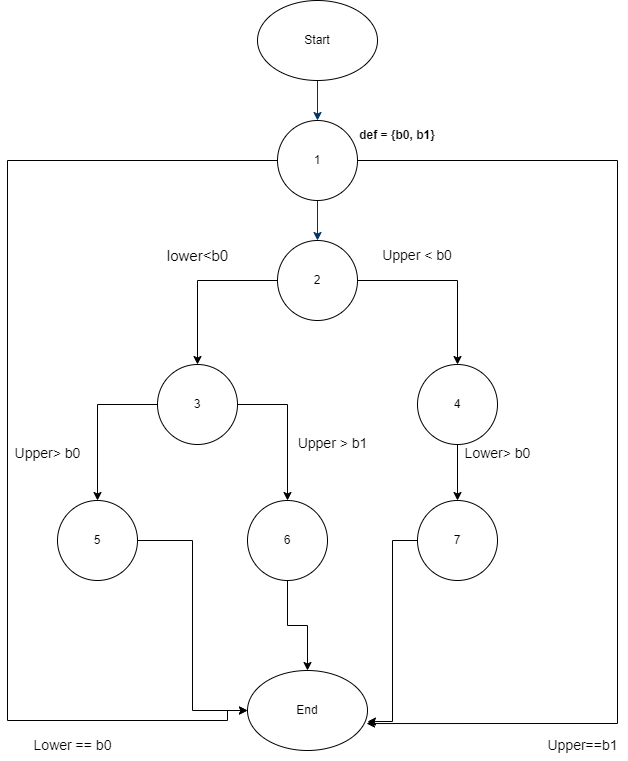

The diagram above was exported from draw.io. Its source (the exported page's mxGraphModel, read from the mxfile embedded in the PNG):
<mxGraphModel dx="880" dy="426" grid="1" gridSize="10" guides="1" tooltips="1" connect="1" arrows="1" fold="1" page="1" pageScale="1" pageWidth="1169" pageHeight="827" background="none" math="0" shadow="0">
  <root>
    <mxCell id="0" />
    <mxCell id="1" parent="0" />
    <mxCell id="7" style="fontStyle=1;strokeColor=#003366;strokeWidth=1;html=1;" parent="1" edge="1">
      <mxGeometry relative="1" as="geometry">
        <mxPoint x="320" y="130" as="targetPoint" />
        <mxPoint x="320" y="90" as="sourcePoint" />
      </mxGeometry>
    </mxCell>
    <mxCell id="8" style="fontStyle=1;strokeColor=#003366;strokeWidth=1;html=1;" parent="1" edge="1">
      <mxGeometry relative="1" as="geometry">
        <mxPoint x="320" y="210" as="sourcePoint" />
        <mxPoint x="320" y="250" as="targetPoint" />
      </mxGeometry>
    </mxCell>
    <mxCell id="Ppa433qDJCc283DXEN7x-22" style="edgeStyle=orthogonalEdgeStyle;rounded=0;orthogonalLoop=1;jettySize=auto;html=1;entryX=0.992;entryY=0.663;entryDx=0;entryDy=0;entryPerimeter=0;" edge="1" parent="1" source="iaiQy_a6z7dNvKEvQlGu-55" target="WoA3_yKL9TKNJkQbXdxu-9">
      <mxGeometry relative="1" as="geometry">
        <mxPoint x="600" y="710" as="targetPoint" />
        <Array as="points">
          <mxPoint x="620" y="170" />
          <mxPoint x="620" y="733" />
        </Array>
      </mxGeometry>
    </mxCell>
    <mxCell id="Ppa433qDJCc283DXEN7x-23" style="edgeStyle=orthogonalEdgeStyle;rounded=0;orthogonalLoop=1;jettySize=auto;html=1;entryX=0;entryY=0.5;entryDx=0;entryDy=0;" edge="1" parent="1" source="iaiQy_a6z7dNvKEvQlGu-55" target="WoA3_yKL9TKNJkQbXdxu-9">
      <mxGeometry relative="1" as="geometry">
        <mxPoint x="220" y="720" as="targetPoint" />
        <Array as="points">
          <mxPoint x="10" y="170" />
          <mxPoint x="10" y="730" />
          <mxPoint x="230" y="730" />
        </Array>
      </mxGeometry>
    </mxCell>
    <mxCell id="iaiQy_a6z7dNvKEvQlGu-55" value="1" style="ellipse;whiteSpace=wrap;html=1;aspect=fixed;" parent="1" vertex="1">
      <mxGeometry x="280" y="130" width="80" height="80" as="geometry" />
    </mxCell>
    <mxCell id="Ppa433qDJCc283DXEN7x-8" style="edgeStyle=orthogonalEdgeStyle;rounded=0;orthogonalLoop=1;jettySize=auto;html=1;entryX=0.5;entryY=0;entryDx=0;entryDy=0;" edge="1" parent="1" source="dfBVqz4k9pEs6CLSLdXw-55" target="dfBVqz4k9pEs6CLSLdXw-56">
      <mxGeometry relative="1" as="geometry" />
    </mxCell>
    <mxCell id="Ppa433qDJCc283DXEN7x-10" style="edgeStyle=orthogonalEdgeStyle;rounded=0;orthogonalLoop=1;jettySize=auto;html=1;entryX=0.5;entryY=0;entryDx=0;entryDy=0;" edge="1" parent="1" source="dfBVqz4k9pEs6CLSLdXw-55" target="Ppa433qDJCc283DXEN7x-9">
      <mxGeometry relative="1" as="geometry" />
    </mxCell>
    <mxCell id="dfBVqz4k9pEs6CLSLdXw-55" value="2" style="ellipse;whiteSpace=wrap;html=1;aspect=fixed;" parent="1" vertex="1">
      <mxGeometry x="280" y="250" width="80" height="80" as="geometry" />
    </mxCell>
    <mxCell id="Ppa433qDJCc283DXEN7x-15" style="edgeStyle=orthogonalEdgeStyle;rounded=0;orthogonalLoop=1;jettySize=auto;html=1;entryX=0.5;entryY=0;entryDx=0;entryDy=0;" edge="1" parent="1" source="dfBVqz4k9pEs6CLSLdXw-56" target="Ppa433qDJCc283DXEN7x-12">
      <mxGeometry relative="1" as="geometry" />
    </mxCell>
    <mxCell id="Ppa433qDJCc283DXEN7x-16" style="edgeStyle=orthogonalEdgeStyle;rounded=0;orthogonalLoop=1;jettySize=auto;html=1;entryX=0.5;entryY=0;entryDx=0;entryDy=0;" edge="1" parent="1" source="dfBVqz4k9pEs6CLSLdXw-56" target="Ppa433qDJCc283DXEN7x-13">
      <mxGeometry relative="1" as="geometry" />
    </mxCell>
    <mxCell id="dfBVqz4k9pEs6CLSLdXw-56" value="3" style="ellipse;whiteSpace=wrap;html=1;aspect=fixed;" parent="1" vertex="1">
      <mxGeometry x="160" y="374" width="80" height="80" as="geometry" />
    </mxCell>
    <mxCell id="dfBVqz4k9pEs6CLSLdXw-58" value="&lt;b&gt;def = {b0, b1}&lt;/b&gt;" style="text;html=1;align=center;verticalAlign=middle;whiteSpace=wrap;rounded=0;" parent="1" vertex="1">
      <mxGeometry x="360" y="130" width="80" height="30" as="geometry" />
    </mxCell>
    <mxCell id="Ppa433qDJCc283DXEN7x-17" style="edgeStyle=orthogonalEdgeStyle;rounded=0;orthogonalLoop=1;jettySize=auto;html=1;entryX=0.5;entryY=0;entryDx=0;entryDy=0;" edge="1" parent="1" source="Ppa433qDJCc283DXEN7x-9" target="Ppa433qDJCc283DXEN7x-14">
      <mxGeometry relative="1" as="geometry" />
    </mxCell>
    <mxCell id="Ppa433qDJCc283DXEN7x-9" value="4" style="ellipse;whiteSpace=wrap;html=1;aspect=fixed;" vertex="1" parent="1">
      <mxGeometry x="420" y="374" width="80" height="80" as="geometry" />
    </mxCell>
    <mxCell id="WoA3_yKL9TKNJkQbXdxu-9" value="End" style="ellipse;whiteSpace=wrap;html=1;" vertex="1" parent="1">
      <mxGeometry x="250" y="680" width="120" height="80" as="geometry" />
    </mxCell>
    <mxCell id="Ppa433qDJCc283DXEN7x-11" value="&lt;font style=&quot;font-size: 14px;&quot;&gt;Upper &amp;lt; b0&lt;/font&gt;" style="text;html=1;align=center;verticalAlign=middle;whiteSpace=wrap;rounded=0;" vertex="1" parent="1">
      <mxGeometry x="380" y="250" width="80" height="30" as="geometry" />
    </mxCell>
    <mxCell id="WoA3_yKL9TKNJkQbXdxu-11" value="&lt;font style=&quot;font-size: 15px;&quot;&gt;lower&amp;lt;b0&lt;/font&gt;" style="text;html=1;align=center;verticalAlign=middle;resizable=0;points=[];autosize=1;strokeColor=none;fillColor=none;" vertex="1" parent="1">
      <mxGeometry x="160" y="250" width="80" height="30" as="geometry" />
    </mxCell>
    <mxCell id="WoA3_yKL9TKNJkQbXdxu-10" value="Start" style="ellipse;whiteSpace=wrap;html=1;" vertex="1" parent="1">
      <mxGeometry x="260" y="10" width="120" height="80" as="geometry" />
    </mxCell>
    <mxCell id="Ppa433qDJCc283DXEN7x-21" style="edgeStyle=orthogonalEdgeStyle;rounded=0;orthogonalLoop=1;jettySize=auto;html=1;entryX=0;entryY=0.5;entryDx=0;entryDy=0;" edge="1" parent="1" source="Ppa433qDJCc283DXEN7x-12" target="WoA3_yKL9TKNJkQbXdxu-9">
      <mxGeometry relative="1" as="geometry" />
    </mxCell>
    <mxCell id="Ppa433qDJCc283DXEN7x-12" value="5" style="ellipse;whiteSpace=wrap;html=1;aspect=fixed;" vertex="1" parent="1">
      <mxGeometry x="60" y="510" width="80" height="80" as="geometry" />
    </mxCell>
    <mxCell id="Ppa433qDJCc283DXEN7x-20" style="edgeStyle=orthogonalEdgeStyle;rounded=0;orthogonalLoop=1;jettySize=auto;html=1;entryX=0.5;entryY=0;entryDx=0;entryDy=0;" edge="1" parent="1" source="Ppa433qDJCc283DXEN7x-13" target="WoA3_yKL9TKNJkQbXdxu-9">
      <mxGeometry relative="1" as="geometry" />
    </mxCell>
    <mxCell id="Ppa433qDJCc283DXEN7x-13" value="6" style="ellipse;whiteSpace=wrap;html=1;aspect=fixed;" vertex="1" parent="1">
      <mxGeometry x="250" y="510" width="80" height="80" as="geometry" />
    </mxCell>
    <mxCell id="Ppa433qDJCc283DXEN7x-14" value="7" style="ellipse;whiteSpace=wrap;html=1;aspect=fixed;" vertex="1" parent="1">
      <mxGeometry x="420" y="510" width="80" height="80" as="geometry" />
    </mxCell>
    <mxCell id="WoA3_yKL9TKNJkQbXdxu-13" value="&lt;font style=&quot;font-size: 14px;&quot;&gt;Upper&amp;gt; b0&lt;/font&gt;" style="text;html=1;align=center;verticalAlign=middle;resizable=0;points=[];autosize=1;strokeColor=none;fillColor=none;" vertex="1" parent="1">
      <mxGeometry x="5" y="448" width="90" height="30" as="geometry" />
    </mxCell>
    <mxCell id="WoA3_yKL9TKNJkQbXdxu-14" value="&lt;font style=&quot;font-size: 14px;&quot;&gt;Upper &amp;gt; b1&lt;br&gt;&lt;/font&gt;" style="text;html=1;align=center;verticalAlign=middle;resizable=0;points=[];autosize=1;strokeColor=none;fillColor=none;" vertex="1" parent="1">
      <mxGeometry x="290" y="438" width="90" height="30" as="geometry" />
    </mxCell>
    <mxCell id="Ppa433qDJCc283DXEN7x-19" style="edgeStyle=orthogonalEdgeStyle;rounded=0;orthogonalLoop=1;jettySize=auto;html=1;entryX=1;entryY=0.638;entryDx=0;entryDy=0;entryPerimeter=0;" edge="1" parent="1" source="Ppa433qDJCc283DXEN7x-14" target="WoA3_yKL9TKNJkQbXdxu-9">
      <mxGeometry relative="1" as="geometry" />
    </mxCell>
    <mxCell id="WoA3_yKL9TKNJkQbXdxu-15" value="&lt;font style=&quot;font-size: 14px;&quot;&gt;Lower&amp;gt; b0&lt;br&gt;&lt;/font&gt;" style="text;html=1;align=center;verticalAlign=middle;resizable=0;points=[];autosize=1;strokeColor=none;fillColor=none;" vertex="1" parent="1">
      <mxGeometry x="455" y="448" width="90" height="30" as="geometry" />
    </mxCell>
    <mxCell id="WoA3_yKL9TKNJkQbXdxu-16" value="&lt;font style=&quot;font-size: 14px;&quot;&gt;Upper==b1&lt;/font&gt;" style="text;html=1;align=center;verticalAlign=middle;resizable=0;points=[];autosize=1;strokeColor=none;fillColor=none;" vertex="1" parent="1">
      <mxGeometry x="540" y="740" width="90" height="30" as="geometry" />
    </mxCell>
    <mxCell id="WoA3_yKL9TKNJkQbXdxu-17" value="&lt;font style=&quot;font-size: 14px;&quot;&gt;Lower == b0&lt;/font&gt;" style="text;html=1;align=center;verticalAlign=middle;resizable=0;points=[];autosize=1;strokeColor=none;fillColor=none;" vertex="1" parent="1">
      <mxGeometry x="25" y="740" width="100" height="30" as="geometry" />
    </mxCell>
  </root>
</mxGraphModel>